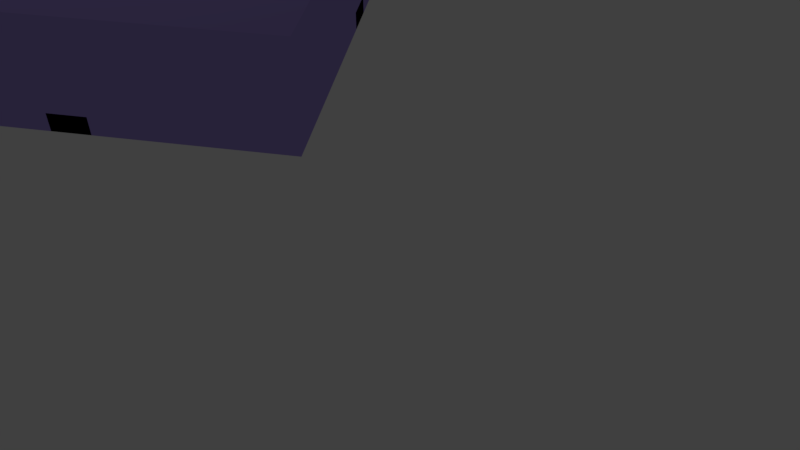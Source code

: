 # Source: room.blend  (saved by Blender 2.77.0; exported with 4.5.12 LTS)
import bpy
from mathutils import Matrix  # noqa: F401  (used for matrix-valued properties, if any)

bpy.ops.wm.read_factory_settings(use_empty=True)
scene = bpy.context.scene
scene.name = 'Scene'

# ---- collections
col_collection_1 = bpy.data.collections.new('Collection 1'); scene.collection.children.link(col_collection_1)

# ---- materials (node trees are filled in below, after node groups)
mat_material_011 = bpy.data.materials.new('Material.011')
mat_material_011.alpha_threshold = 0.0
mat_material_011.use_transparent_shadow = False
mat_material_011.diffuse_color = (0.8, 0.2209, 0.5086, 1.0)
mat_material_011.roughness = 0.5
mat_material_001 = bpy.data.materials.new('Material.001')
mat_material_001.alpha_threshold = 0.0
mat_material_001.use_transparent_shadow = False
mat_material_001.diffuse_color = (0.0195, 0.8, 0.1477, 1.0)
mat_material_001.roughness = 0.5
mat_material = bpy.data.materials.new('Material')
mat_material.alpha_threshold = 0.0
mat_material.use_transparent_shadow = False
mat_material.diffuse_color = (0.4033, 0.31, 0.8, 1.0)
mat_material.roughness = 0.5
mat_material.line_color = (0.0, 0.0, 0.0, 1.0)
mat_material_003 = bpy.data.materials.new('Material.003')
mat_material_003.alpha_threshold = 0.0
mat_material_003.use_transparent_shadow = False
mat_material_003.diffuse_color = (0.0195, 0.8, 0.1477, 1.0)
mat_material_003.roughness = 0.5
mat_material_007 = bpy.data.materials.new('Material.007')
mat_material_007.alpha_threshold = 0.0
mat_material_007.use_transparent_shadow = False
mat_material_007.diffuse_color = (0.0195, 0.8, 0.1477, 1.0)
mat_material_007.roughness = 0.5
mat_material_009 = bpy.data.materials.new('Material.009')
mat_material_009.alpha_threshold = 0.0
mat_material_009.use_transparent_shadow = False
mat_material_009.diffuse_color = (0.0195, 0.8, 0.1477, 1.0)
mat_material_009.roughness = 0.5
mat_material_010 = bpy.data.materials.new('Material.010')
mat_material_010.alpha_threshold = 0.0
mat_material_010.use_transparent_shadow = False
mat_material_010.diffuse_color = (0.05849, 0.3729, 0.8, 1.0)
mat_material_010.roughness = 0.5

# ---- material node trees

# ---- world
world_world = bpy.data.worlds.new('World'); scene.world = world_world
world_world.color = (0.05088, 0.05088, 0.05088)
world_world.use_sun_shadow = False
world_world.sun_shadow_jitter_overblur = 0.0
world_world.cycles.sampling_method = 'MANUAL'

# ---- cameras
cam_camera = bpy.data.cameras.new('Camera')
cam_camera.clip_end = 100.0
cam_camera.lens = 35.0
cam_camera.sensor_width = 32.0
cam_camera.sensor_height = 18.0
cam_camera.ortho_scale = 7.314
cam_camera.dof.focus_distance = 0.0
cam_camera.dof.aperture_fstop = 128.0

# ---- lights
light_lamp = bpy.data.lights.new('Lamp', 'POINT')
light_lamp.transmission_factor = 0.0
light_lamp.cutoff_distance = 30.0
light_lamp.energy = 100.0
light_lamp.shadow_buffer_clip_start = 1.001
light_lamp.shadow_soft_size = 0.1
light_lamp.shadow_maximum_resolution = 0.006
light_lamp.use_absolute_resolution = True

# ---- meshes
me_cube_013 = bpy.data.meshes.new('Cube.013')
me_cube_013.from_pydata([(-1.0, -1.0, -2.0), (-0.9435, -0.9435, -1.922), (-0.9435, 0.9435, -1.922), (1.0, -1.0, -2.0), (0.9435, -0.9435, -1.922), (0.9435, 0.9435, -1.922), (-1.0, 1.0, -2.0), (1.0, 1.0, -2.0), (-1.0, -1.0, -3.0), (-1.0, 1.0, -3.0), (1.0, -1.0, -3.0), (1.0, 1.0, -3.0)], [], [(1, 2, 6, 0), (2, 5, 7, 6), (5, 4, 3, 7), (4, 1, 0, 3), (4, 5, 2, 1), (6, 7, 11, 9), (8, 9, 11, 10), (7, 3, 10, 11), (0, 6, 9, 8), (3, 0, 8, 10)])
me_cube_013.materials.append(mat_material_011)
me_cube_013.use_remesh_preserve_volume = False
me_cube_013.use_remesh_preserve_attributes = False
me_cube_013.use_mirror_vertex_groups = False
me_cube_013.update()
me_cube_012 = bpy.data.meshes.new('Cube.012')
me_cube_012.from_pydata([(-1.0, -1.0, -2.0), (-0.9435, -0.9435, -1.922), (-0.9435, 0.9435, -1.922), (1.0, -1.0, -2.0), (0.9435, -0.9435, -1.922), (0.9435, 0.9435, -1.922), (-1.0, 1.0, -2.0), (1.0, 1.0, -2.0), (-1.0, -1.0, -3.0), (-1.0, 1.0, -3.0), (1.0, -1.0, -3.0), (1.0, 1.0, -3.0)], [], [(1, 2, 6, 0), (2, 5, 7, 6), (5, 4, 3, 7), (4, 1, 0, 3), (4, 5, 2, 1), (6, 7, 11, 9), (8, 9, 11, 10), (7, 3, 10, 11), (0, 6, 9, 8), (3, 0, 8, 10)])
me_cube_012.materials.append(mat_material_011)
me_cube_012.use_remesh_preserve_volume = False
me_cube_012.use_remesh_preserve_attributes = False
me_cube_012.use_mirror_vertex_groups = False
me_cube_012.update()
me_cube_011 = bpy.data.meshes.new('Cube.011')
me_cube_011.from_pydata([(-1.0, -1.0, -2.0), (-0.9435, -0.9435, -1.922), (-0.9435, 0.9435, -1.922), (1.0, -1.0, -2.0), (0.9435, -0.9435, -1.922), (0.9435, 0.9435, -1.922), (-1.0, 1.0, -2.0), (1.0, 1.0, -2.0), (-1.0, -1.0, -3.0), (-1.0, 1.0, -3.0), (1.0, -1.0, -3.0), (1.0, 1.0, -3.0)], [], [(1, 2, 6, 0), (2, 5, 7, 6), (5, 4, 3, 7), (4, 1, 0, 3), (4, 5, 2, 1), (6, 7, 11, 9), (8, 9, 11, 10), (7, 3, 10, 11), (0, 6, 9, 8), (3, 0, 8, 10)])
me_cube_011.materials.append(mat_material_011)
me_cube_011.use_remesh_preserve_volume = False
me_cube_011.use_remesh_preserve_attributes = False
me_cube_011.use_mirror_vertex_groups = False
me_cube_011.update()
me_cube_008 = bpy.data.meshes.new('Cube.008')
me_cube_008.from_pydata([(-1.0, -1.0, -2.0), (-0.9435, -0.9435, -1.922), (-0.9435, 0.9435, -1.922), (1.0, -1.0, -2.0), (0.9435, -0.9435, -1.922), (0.9435, 0.9435, -1.922), (-1.0, 1.0, -2.0), (1.0, 1.0, -2.0), (-1.0, -1.0, -3.0), (-1.0, 1.0, -3.0), (1.0, -1.0, -3.0), (1.0, 1.0, -3.0)], [], [(1, 2, 6, 0), (2, 5, 7, 6), (5, 4, 3, 7), (4, 1, 0, 3), (4, 5, 2, 1), (6, 7, 11, 9), (8, 9, 11, 10), (7, 3, 10, 11), (0, 6, 9, 8), (3, 0, 8, 10)])
me_cube_008.materials.append(mat_material_011)
me_cube_008.use_remesh_preserve_volume = False
me_cube_008.use_remesh_preserve_attributes = False
me_cube_008.use_mirror_vertex_groups = False
me_cube_008.update()
me_cube_007 = bpy.data.meshes.new('Cube.007')
me_cube_007.from_pydata([(-1.0, -1.0, -2.0), (-0.9435, -0.9435, -1.922), (-0.9435, 0.9435, -1.922), (1.0, -1.0, -2.0), (0.9435, -0.9435, -1.922), (0.9435, 0.9435, -1.922), (-1.0, 1.0, -2.0), (1.0, 1.0, -2.0), (-1.0, -1.0, -3.0), (-1.0, 1.0, -3.0), (1.0, -1.0, -3.0), (1.0, 1.0, -3.0)], [], [(1, 2, 6, 0), (2, 5, 7, 6), (5, 4, 3, 7), (4, 1, 0, 3), (4, 5, 2, 1), (6, 7, 11, 9), (8, 9, 11, 10), (7, 3, 10, 11), (0, 6, 9, 8), (3, 0, 8, 10)])
me_cube_007.materials.append(mat_material_011)
me_cube_007.use_remesh_preserve_volume = False
me_cube_007.use_remesh_preserve_attributes = False
me_cube_007.use_mirror_vertex_groups = False
me_cube_007.update()
me_cube_006 = bpy.data.meshes.new('Cube.006')
me_cube_006.from_pydata([(-1.0, -1.0, -2.0), (-0.9435, -0.9435, -1.922), (-0.9435, 0.9435, -1.922), (1.0, -1.0, -2.0), (0.9435, -0.9435, -1.922), (0.9435, 0.9435, -1.922), (-1.0, 1.0, -2.0), (1.0, 1.0, -2.0), (-1.0, -1.0, -3.0), (-1.0, 1.0, -3.0), (1.0, -1.0, -3.0), (1.0, 1.0, -3.0)], [], [(1, 2, 6, 0), (2, 5, 7, 6), (5, 4, 3, 7), (4, 1, 0, 3), (4, 5, 2, 1), (6, 7, 11, 9), (8, 9, 11, 10), (7, 3, 10, 11), (0, 6, 9, 8), (3, 0, 8, 10)])
me_cube_006.materials.append(mat_material_011)
me_cube_006.use_remesh_preserve_volume = False
me_cube_006.use_remesh_preserve_attributes = False
me_cube_006.use_mirror_vertex_groups = False
me_cube_006.update()
me_cube_004 = bpy.data.meshes.new('Cube.004')
me_cube_004.from_pydata([(-1.0, -1.0, -2.0), (-0.9435, -0.9435, -1.922), (-0.9435, 0.9435, -1.922), (1.0, -1.0, -2.0), (0.9435, -0.9435, -1.922), (0.9435, 0.9435, -1.922), (-1.0, 1.0, -2.0), (1.0, 1.0, -2.0), (-1.0, -1.0, -3.0), (-1.0, 1.0, -3.0), (1.0, -1.0, -3.0), (1.0, 1.0, -3.0)], [], [(1, 2, 6, 0), (2, 5, 7, 6), (5, 4, 3, 7), (4, 1, 0, 3), (4, 5, 2, 1), (6, 7, 11, 9), (8, 9, 11, 10), (7, 3, 10, 11), (0, 6, 9, 8), (3, 0, 8, 10)])
me_cube_004.materials.append(mat_material_011)
me_cube_004.use_remesh_preserve_volume = False
me_cube_004.use_remesh_preserve_attributes = False
me_cube_004.use_mirror_vertex_groups = False
me_cube_004.update()
me_plane = bpy.data.meshes.new('Plane')
me_plane.from_pydata([(-4.837, -3.919, 1.863e-09), (-4.837, -2.919, 1.863e-09), (-8.837, -3.919, 1.863e-09), (-8.837, -2.919, 1.863e-09), (-8.837, -4.719, 2.999e-07), (-8.837, -2.119, -2.366e-07), (-11.16, -3.414, 0.04581)], [], [(0, 1, 3, 2), (4, 5, 6)])
me_plane.materials.append(mat_material_001)
me_plane.use_remesh_preserve_volume = False
me_plane.use_remesh_preserve_attributes = False
me_plane.use_mirror_vertex_groups = False
me_plane.update()
me_cube = bpy.data.meshes.new('Cube')
me_cube.from_pydata([(0.75, 0.625, -1.0), (0.75, -0.75, -1.0), (-0.75, -0.75, -1.0), (-0.75, 0.625, -1.0), (0.75, 0.625, -0.25), (0.75, -0.75, -0.25), (-0.75, -0.75, -0.25), (-0.75, 0.625, -0.25)], [], [(0, 3, 2, 1), (4, 5, 6, 7), (0, 1, 5, 4), (1, 2, 6, 5), (2, 3, 7, 6), (4, 7, 3, 0)])
me_cube.materials.append(mat_material)
me_cube.use_remesh_preserve_volume = False
me_cube.use_remesh_preserve_attributes = False
me_cube.use_mirror_vertex_groups = False
me_cube.update()
me_plane_001 = bpy.data.meshes.new('Plane.001')
me_plane_001.from_pydata([(-1.0, -1.0, 0.0), (1.0, -1.0, 0.0), (-1.0, 1.0, 0.0), (1.0, 1.0, 0.0), (-2.6, 1.0, 2.98e-07), (2.6, 1.0, -2.384e-07), (0.008478, 2.163, 0.04581)], [], [(0, 1, 3, 2), (4, 5, 6)])
me_plane_001.materials.append(mat_material_003)
me_plane_001.use_remesh_preserve_volume = False
me_plane_001.use_remesh_preserve_attributes = False
me_plane_001.use_mirror_vertex_groups = False
me_plane_001.update()
me_plane_005 = bpy.data.meshes.new('Plane.005')
me_plane_005.from_pydata([(1.0, -5.837, 0.0), (-1.0, -5.837, 0.0), (1.0, -7.837, 0.0), (-1.0, -7.837, 0.0), (2.6, -7.837, 2.98e-07), (-2.6, -7.837, -2.384e-07), (-0.008477, -9.0, 0.04581)], [], [(0, 1, 3, 2), (4, 5, 6)])
me_plane_005.materials.append(mat_material_007)
me_plane_005.use_remesh_preserve_volume = False
me_plane_005.use_remesh_preserve_attributes = False
me_plane_005.use_mirror_vertex_groups = False
me_plane_005.update()
me_plane_007 = bpy.data.meshes.new('Plane.007')
me_plane_007.from_pydata([(-11.16, -2.919, 1.863e-09), (-11.16, -3.919, 1.863e-09), (-7.163, -2.919, 1.863e-09), (-7.163, -3.919, 1.863e-09), (-7.163, -2.119, 2.999e-07), (-7.163, -4.719, -2.366e-07), (-4.837, -3.423, 0.04581)], [], [(0, 1, 3, 2), (4, 5, 6)])
me_plane_007.materials.append(mat_material_009)
me_plane_007.use_remesh_preserve_volume = False
me_plane_007.use_remesh_preserve_attributes = False
me_plane_007.use_mirror_vertex_groups = False
me_plane_007.update()
me_cube_002 = bpy.data.meshes.new('Cube.002')
me_cube_002.from_pydata([(-1.0, -1.0, -1.0), (-0.9435, -0.9435, -0.9218), (-1.0, 1.0, -1.0), (-0.9435, 0.9435, -0.9218), (1.0, -1.0, -1.0), (0.9435, -0.9435, -0.9218), (1.0, 1.0, -1.0), (0.9435, 0.9435, -0.9218)], [], [(1, 3, 2, 0), (3, 7, 6, 2), (7, 5, 4, 6), (5, 1, 0, 4), (0, 2, 6, 4), (5, 7, 3, 1)])
me_cube_002.materials.append(mat_material_010)
me_cube_002.use_remesh_preserve_volume = False
me_cube_002.use_remesh_preserve_attributes = False
me_cube_002.use_mirror_vertex_groups = False
me_cube_002.update()
me_cube_003 = bpy.data.meshes.new('Cube.003')
me_cube_003.from_pydata([(-1.0, -1.0, -2.0), (-0.9435, -0.9435, -1.922), (-0.9435, 0.9435, -1.922), (1.0, -1.0, -2.0), (0.9435, -0.9435, -1.922), (0.9435, 0.9435, -1.922), (-1.0, 1.0, -2.0), (1.0, 1.0, -2.0), (-1.0, -1.0, -3.0), (-1.0, 1.0, -3.0), (1.0, -1.0, -3.0), (1.0, 1.0, -3.0)], [], [(1, 2, 6, 0), (2, 5, 7, 6), (5, 4, 3, 7), (4, 1, 0, 3), (4, 5, 2, 1), (6, 7, 11, 9), (8, 9, 11, 10), (7, 3, 10, 11), (0, 6, 9, 8), (3, 0, 8, 10)])
me_cube_003.materials.append(mat_material_011)
me_cube_003.use_remesh_preserve_volume = False
me_cube_003.use_remesh_preserve_attributes = False
me_cube_003.use_mirror_vertex_groups = False
me_cube_003.update()

# ---- objects
ob_cube_010 = bpy.data.objects.new('Cube.010', me_cube_013)
ob_cube_009 = bpy.data.objects.new('Cube.009', me_cube_012)
ob_cube_001 = bpy.data.objects.new('Cube.001', me_cube_011)
ob_cube_007 = bpy.data.objects.new('Cube.007', me_cube_008)
ob_cube_006 = bpy.data.objects.new('Cube.006', me_cube_007)
ob_cube_005 = bpy.data.objects.new('Cube.005', me_cube_006)
ob_cube_004 = bpy.data.objects.new('Cube.004', me_cube_004)
ob_plane = bpy.data.objects.new('Plane', me_plane)
ob_cube = bpy.data.objects.new('Cube', me_cube)
ob_lamp = bpy.data.objects.new('Lamp', light_lamp)
ob_camera = bpy.data.objects.new('Camera', cam_camera)
ob_plane_001 = bpy.data.objects.new('Plane.001', me_plane_001)
ob_plane_005 = bpy.data.objects.new('Plane.005', me_plane_005)
ob_plane_007 = bpy.data.objects.new('Plane.007', me_plane_007)
ob_cube_002 = bpy.data.objects.new('Cube.002', me_cube_002)
ob_cube_003 = bpy.data.objects.new('Cube.003', me_cube_003)

# ---- transforms, parenting, visibility, modifiers, constraints
ob_cube_010.location = (1.5, 4.5, 1.5)
ob_cube_010.scale = (0.5, 0.5, 0.5)
ob_cube_010.lineart.crease_threshold = 0.0
_m = ob_cube_010.modifiers.new('Array', 'ARRAY')
_m.count = 1
_m.constant_offset_displace = (0.0, 0.0, 0.0)
_m.relative_offset_displace = (0.0, 1.0, 0.0)
_m = ob_cube_010.modifiers.new('Array.001', 'ARRAY')
_m.count = 3
_m.constant_offset_displace = (0.0, 0.0, 0.0)
ob_cube_009.location = (1.5, 0.5, 1.5)
ob_cube_009.scale = (0.5, 0.5, 0.5)
ob_cube_009.lineart.crease_threshold = 0.0
_m = ob_cube_009.modifiers.new('Array', 'ARRAY')
_m.count = 1
_m.constant_offset_displace = (0.0, 0.0, 0.0)
_m.relative_offset_displace = (0.0, 1.0, 0.0)
_m = ob_cube_009.modifiers.new('Array.001', 'ARRAY')
_m.count = 1
_m.constant_offset_displace = (0.0, 0.0, 0.0)
ob_cube_001.location = (4.5, 3.5, 1.5)
ob_cube_001.scale = (0.5, 0.5, 0.5)
ob_cube_001.lineart.crease_threshold = 0.0
_m = ob_cube_001.modifiers.new('Array', 'ARRAY')
_m.constant_offset_displace = (0.0, 0.0, 0.0)
_m.relative_offset_displace = (0.0, 1.0, 0.0)
_m = ob_cube_001.modifiers.new('Array.001', 'ARRAY')
_m.constant_offset_displace = (0.0, 0.0, 0.0)
ob_cube_007.location = (5.5, -0.5, 1.5)
ob_cube_007.scale = (0.5, 0.5, 0.5)
ob_cube_007.lineart.crease_threshold = 0.0
_m = ob_cube_007.modifiers.new('Array', 'ARRAY')
_m.count = 4
_m.constant_offset_displace = (0.0, 0.0, 0.0)
_m.relative_offset_displace = (0.0, 1.0, 0.0)
_m = ob_cube_007.modifiers.new('Array.001', 'ARRAY')
_m.count = 1
_m.constant_offset_displace = (0.0, 0.0, 0.0)
ob_cube_006.location = (0.5, -1.5, 1.5)
ob_cube_006.scale = (0.5, 0.5, 0.5)
ob_cube_006.lineart.crease_threshold = 0.0
_m = ob_cube_006.modifiers.new('Array', 'ARRAY')
_m.count = 1
_m.constant_offset_displace = (0.0, 0.0, 0.0)
_m.relative_offset_displace = (0.0, 1.0, 0.0)
_m = ob_cube_006.modifiers.new('Array.001', 'ARRAY')
_m.constant_offset_displace = (0.0, 0.0, 0.0)
ob_cube_005.location = (0.5, -5.5, 1.5)
ob_cube_005.scale = (0.5, 0.5, 0.5)
ob_cube_005.lineart.crease_threshold = 0.0
_m = ob_cube_005.modifiers.new('Array', 'ARRAY')
_m.count = 1
_m.constant_offset_displace = (0.0, 0.0, 0.0)
_m.relative_offset_displace = (0.0, 1.0, 0.0)
_m = ob_cube_005.modifiers.new('Array.001', 'ARRAY')
_m.count = 1
_m.constant_offset_displace = (0.0, 0.0, 0.0)
ob_cube_004.location = (2.5, -4.5, 1.5)
ob_cube_004.scale = (0.5, 0.5, 0.5)
ob_cube_004.lineart.crease_threshold = 0.0
_m = ob_cube_004.modifiers.new('Array', 'ARRAY')
_m.count = 3
_m.constant_offset_displace = (0.0, 0.0, 0.0)
_m.relative_offset_displace = (0.0, 1.0, 0.0)
_m = ob_cube_004.modifiers.new('Array.001', 'ARRAY')
_m.count = 3
_m.constant_offset_displace = (0.0, 0.0, 0.0)
ob_plane.location = (-3.5, -2.65, 0.0488)
ob_plane.scale = (0.125, 0.25, 0.125)
ob_plane.lineart.crease_threshold = 0.0
ob_cube.location = (0.0, 0.0, 4.0)
ob_cube.scale = (8.0, 8.0, 4.0)
ob_cube.lock_rotations_4d = False
ob_cube.empty_display_type = 'ARROWS'
ob_cube.hide_viewport = True
ob_cube.lineart.crease_threshold = 0.0
ob_lamp.location = (4.076, 1.005, 5.904)
ob_lamp.rotation_euler = (0.6503, 0.05522, 1.866)
ob_lamp.scale = (1.0, 1.0, 1.0)
ob_lamp.lock_rotations_4d = False
ob_lamp.empty_display_type = 'ARROWS'
ob_lamp.color = (0.0, 0.0, 0.0, 0.0)
ob_lamp.lineart.crease_threshold = 0.0
ob_camera.location = (-21.27, -10.85, 11.62)
ob_camera.rotation_euler = (0.8608, 0.0006228, -1.402)
ob_camera.scale = (1.0, 1.0, 1.0)
ob_camera.lock_rotations_4d = False
ob_camera.empty_display_type = 'ARROWS'
ob_camera.color = (0.0, 0.0, 0.0, 0.0)
ob_camera.display_type = 'WIRE'
ob_camera.lineart.crease_threshold = 0.0
ob_plane_001.location = (-3.5, -2.65, 0.0488)
ob_plane_001.scale = (0.125, 0.25, 0.125)
ob_plane_001.lineart.crease_threshold = 0.0
ob_plane_005.location = (-3.5, -2.65, 0.0488)
ob_plane_005.scale = (0.125, 0.25, 0.125)
ob_plane_005.lineart.crease_threshold = 0.0
ob_plane_007.location = (-1.5, -2.65, 0.0488)
ob_plane_007.scale = (0.125, 0.25, 0.125)
ob_plane_007.lineart.crease_threshold = 0.0
ob_cube_002.location = (-5.5, -5.5, 0.5)
ob_cube_002.scale = (0.5, 0.5, 0.5)
ob_cube_002.lineart.crease_threshold = 0.0
_m = ob_cube_002.modifiers.new('Array', 'ARRAY')
_m.count = 11
_m.constant_offset_displace = (0.0, 0.0, 0.0)
_m.relative_offset_displace = (0.0, 1.0, 0.0)
_m = ob_cube_002.modifiers.new('Array.001', 'ARRAY')
_m.count = 12
_m.constant_offset_displace = (0.0, 0.0, 0.0)
ob_cube_003.location = (-5.5, -0.5, 1.5)
ob_cube_003.scale = (0.5, 0.5, 0.5)
ob_cube_003.lineart.crease_threshold = 0.0
_m = ob_cube_003.modifiers.new('Array', 'ARRAY')
_m.count = 1
_m.constant_offset_displace = (0.0, 0.0, 0.0)
_m.relative_offset_displace = (0.0, 1.0, 0.0)
_m = ob_cube_003.modifiers.new('Array.001', 'ARRAY')
_m.count = 8
_m.constant_offset_displace = (0.0, 0.0, 0.0)

# ---- collection membership
col_collection_1.objects.link(ob_cube_010)
col_collection_1.objects.link(ob_cube_009)
col_collection_1.objects.link(ob_cube_001)
col_collection_1.objects.link(ob_cube_007)
col_collection_1.objects.link(ob_cube_006)
col_collection_1.objects.link(ob_cube_005)
col_collection_1.objects.link(ob_cube_004)
col_collection_1.objects.link(ob_plane)
col_collection_1.objects.link(ob_cube)
col_collection_1.objects.link(ob_lamp)
col_collection_1.objects.link(ob_camera)
col_collection_1.objects.link(ob_plane_001)
col_collection_1.objects.link(ob_plane_005)
col_collection_1.objects.link(ob_plane_007)
col_collection_1.objects.link(ob_cube_002)
col_collection_1.objects.link(ob_cube_003)

# ---- scene / render settings (as saved in the file)
scene.camera = ob_camera
scene.frame_start = 1; scene.frame_end = 250; scene.frame_set(1)
scene.render.engine = 'BLENDER_EEVEE_NEXT'
scene.render.resolution_percentage = 50
scene.render.dither_intensity = 0.0
scene.cycles.use_denoising = False
scene.cycles.samples = 128
scene.cycles.sampling_pattern = 'TABULATED_SOBOL'
scene.cycles.light_sampling_threshold = 0.0
scene.cycles.use_adaptive_sampling = False
scene.cycles.use_light_tree = False
scene.cycles.blur_glossy = 0.0
scene.cycles.sample_clamp_indirect = 0.0
scene.view_settings.view_transform = 'Standard'
bpy.context.view_layer.update()
